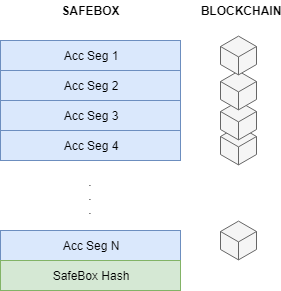

The diagram above was exported from draw.io. Its source (the exported page's mxGraphModel, read from the mxfile embedded in the PNG):
<mxGraphModel dx="554" dy="499" grid="1" gridSize="10" guides="1" tooltips="1" connect="1" arrows="1" fold="1" page="1" pageScale="1" pageWidth="850" pageHeight="1100" math="0" shadow="0">
  <root>
    <mxCell id="0" />
    <mxCell id="1" parent="0" />
    <mxCell id="bt_UMEzcbWMyE5gYnfci-14" value="" style="html=1;whiteSpace=wrap;aspect=fixed;shape=isoCube;backgroundOutline=1;fillColor=#f5f5f5;strokeColor=#666666;fontColor=#333333;" parent="1" vertex="1">
      <mxGeometry x="320" y="225" width="36" height="40" as="geometry" />
    </mxCell>
    <mxCell id="bt_UMEzcbWMyE5gYnfci-11" value="" style="html=1;whiteSpace=wrap;aspect=fixed;shape=isoCube;backgroundOutline=1;fillColor=#f5f5f5;strokeColor=#666666;fontColor=#333333;" parent="1" vertex="1">
      <mxGeometry x="320" y="200" width="36" height="40" as="geometry" />
    </mxCell>
    <mxCell id="bt_UMEzcbWMyE5gYnfci-1" value="Acc Seg 1&lt;br&gt;" style="rounded=0;whiteSpace=wrap;html=1;fillColor=#dae8fc;strokeColor=#6c8ebf;" parent="1" vertex="1">
      <mxGeometry x="100" y="140" width="180" height="30" as="geometry" />
    </mxCell>
    <mxCell id="bt_UMEzcbWMyE5gYnfci-2" value="Acc Seg 2&lt;br&gt;" style="rounded=0;whiteSpace=wrap;html=1;fillColor=#dae8fc;strokeColor=#6c8ebf;" parent="1" vertex="1">
      <mxGeometry x="100" y="170" width="180" height="30" as="geometry" />
    </mxCell>
    <mxCell id="bt_UMEzcbWMyE5gYnfci-3" value="Acc Seg 3&lt;br&gt;" style="rounded=0;whiteSpace=wrap;html=1;fillColor=#dae8fc;strokeColor=#6c8ebf;" parent="1" vertex="1">
      <mxGeometry x="100" y="200" width="180" height="30" as="geometry" />
    </mxCell>
    <mxCell id="bt_UMEzcbWMyE5gYnfci-4" value="Acc Seg 4&lt;br&gt;" style="rounded=0;whiteSpace=wrap;html=1;fillColor=#dae8fc;strokeColor=#6c8ebf;" parent="1" vertex="1">
      <mxGeometry x="100" y="230" width="180" height="30" as="geometry" />
    </mxCell>
    <mxCell id="bt_UMEzcbWMyE5gYnfci-5" value="Acc Seg N&lt;br&gt;" style="rounded=0;whiteSpace=wrap;html=1;fillColor=#dae8fc;strokeColor=#6c8ebf;" parent="1" vertex="1">
      <mxGeometry x="100" y="330" width="180" height="30" as="geometry" />
    </mxCell>
    <mxCell id="bt_UMEzcbWMyE5gYnfci-6" value="SAFEBOX" style="text;html=1;strokeColor=none;fillColor=none;align=center;verticalAlign=middle;whiteSpace=wrap;rounded=0;fontStyle=1" parent="1" vertex="1">
      <mxGeometry x="170" y="100" width="40" height="20" as="geometry" />
    </mxCell>
    <mxCell id="bt_UMEzcbWMyE5gYnfci-7" value=".&lt;br&gt;.&lt;br&gt;.&lt;br&gt;" style="text;html=1;strokeColor=none;fillColor=none;align=center;verticalAlign=middle;whiteSpace=wrap;rounded=0;" parent="1" vertex="1">
      <mxGeometry x="170" y="270" width="40" height="50" as="geometry" />
    </mxCell>
    <mxCell id="bt_UMEzcbWMyE5gYnfci-10" value="" style="html=1;whiteSpace=wrap;aspect=fixed;shape=isoCube;backgroundOutline=1;fillColor=#f5f5f5;strokeColor=#666666;fontColor=#333333;" parent="1" vertex="1">
      <mxGeometry x="320" y="170" width="36" height="40" as="geometry" />
    </mxCell>
    <mxCell id="bt_UMEzcbWMyE5gYnfci-9" value="" style="html=1;whiteSpace=wrap;aspect=fixed;shape=isoCube;backgroundOutline=1;fillColor=#f5f5f5;strokeColor=#666666;fontColor=#333333;" parent="1" vertex="1">
      <mxGeometry x="320" y="135" width="36" height="40" as="geometry" />
    </mxCell>
    <mxCell id="bt_UMEzcbWMyE5gYnfci-15" value="" style="html=1;whiteSpace=wrap;aspect=fixed;shape=isoCube;backgroundOutline=1;fillColor=#f5f5f5;strokeColor=#666666;fontColor=#333333;" parent="1" vertex="1">
      <mxGeometry x="320" y="320" width="36" height="40" as="geometry" />
    </mxCell>
    <mxCell id="bt_UMEzcbWMyE5gYnfci-16" value="BLOCKCHAIN" style="text;html=1;strokeColor=none;fillColor=none;align=center;verticalAlign=middle;whiteSpace=wrap;rounded=0;fontStyle=1" parent="1" vertex="1">
      <mxGeometry x="320" y="100" width="40" height="20" as="geometry" />
    </mxCell>
    <mxCell id="1e-4Di-73y5a_CSr-Jo--1" value="SafeBox Hash&lt;br&gt;" style="rounded=0;whiteSpace=wrap;html=1;fillColor=#d5e8d4;strokeColor=#82b366;" vertex="1" parent="1">
      <mxGeometry x="100" y="360" width="180" height="30" as="geometry" />
    </mxCell>
  </root>
</mxGraphModel>